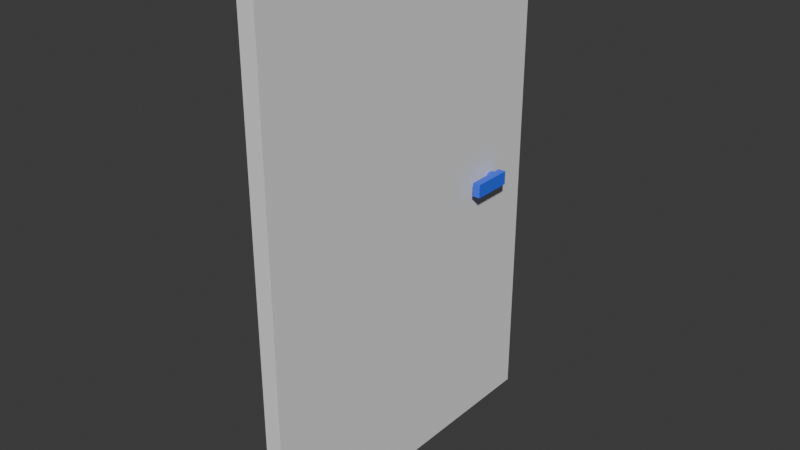 # Source: Door_Locked.blend  (saved by Blender 4.0.36; exported with 4.5.12 LTS)
import bpy
from mathutils import Matrix  # noqa: F401  (used for matrix-valued properties, if any)

bpy.ops.wm.read_factory_settings(use_empty=True)
scene = bpy.context.scene
scene.name = 'Scene'

# ---- collections
col_collection = bpy.data.collections.new('Collection'); scene.collection.children.link(col_collection)

# ---- materials (node trees are filled in below, after node groups)
mat_steel_door = bpy.data.materials.new('Steel_Door')
mat_steel_door.use_transparent_shadow = False
mat_locked_door_handle = bpy.data.materials.new('Locked_Door_Handle')
mat_locked_door_handle.use_transparent_shadow = False

# ---- material node trees
mat_steel_door.use_nodes = True; mat_steel_door.node_tree.nodes.clear()
_N = mat_steel_door.node_tree.nodes; _L = mat_steel_door.node_tree.links
n0 = _N.new('ShaderNodeBsdfPrincipled'); n0.name = 'Principled BSDF'; n0.location = (10, 300)
n0.inputs[0].default_value = (0.1986, 0.1828, 0.1719, 1.0)
n0.inputs[1].default_value = 0.4485
n0.inputs[2].default_value = 0.1753
n0.inputs[3].default_value = 1.45
n1 = _N.new('ShaderNodeOutputMaterial'); n1.name = 'Material Output'; n1.location = (300, 300)
_L.new(n0.outputs[0], n1.inputs[0])
n1.is_active_output = True
mat_locked_door_handle.use_nodes = True; mat_locked_door_handle.node_tree.nodes.clear()
_N = mat_locked_door_handle.node_tree.nodes; _L = mat_locked_door_handle.node_tree.links
n0 = _N.new('ShaderNodeBsdfPrincipled'); n0.name = 'Principled BSDF'; n0.location = (10, 300)
n0.inputs[0].default_value = (0.04505, 0.1352, 1.0, 1.0)
n0.inputs[3].default_value = 1.45
n1 = _N.new('ShaderNodeOutputMaterial'); n1.name = 'Material Output'; n1.location = (300, 300)
_L.new(n0.outputs[0], n1.inputs[0])
n1.is_active_output = True

# ---- world
world_world = bpy.data.worlds.new('World'); scene.world = world_world
world_world.use_nodes = True; world_world.node_tree.nodes.clear()
_N = world_world.node_tree.nodes; _L = world_world.node_tree.links
n0 = _N.new('ShaderNodeOutputWorld'); n0.name = 'World Output'; n0.location = (300, 300)
n1 = _N.new('ShaderNodeBackground'); n1.name = 'Background'; n1.location = (10, 300)
n1.inputs[0].default_value = (0.05088, 0.05088, 0.05088, 1.0)
_L.new(n1.outputs[0], n0.inputs[0])
n0.is_active_output = True
world_world.color = (0.05088, 0.05088, 0.05088)
world_world.use_sun_shadow = False
world_world.sun_shadow_jitter_overblur = 0.0

# ---- meshes
me_cube_002 = bpy.data.meshes.new('Cube.002')
me_cube_002.from_pydata([(5.082e-07, -0.0001047, 2.119), (-0.07029, -0.0001047, 2.119), (5.082e-07, 1.478, 2.119), (-0.07029, 1.478, 2.119), (4.156e-07, -0.0001047, -4.225e-05), (-0.07029, -0.0001047, -4.225e-05), (4.156e-07, 1.478, -4.225e-05), (-0.07029, 1.478, -4.225e-05), (0.05585, 1.276, 1.125), (-0.1249, 1.276, 1.125), (0.05585, 1.263, 1.102), (-0.1249, 1.263, 1.102), (0.05585, 1.236, 1.102), (-0.1249, 1.236, 1.102), (0.05585, 1.222, 1.125), (-0.1249, 1.222, 1.125), (0.05585, 1.236, 1.149), (-0.1249, 1.236, 1.149), (0.05585, 1.263, 1.149), (-0.1249, 1.263, 1.149), (-0.1543, 1.277, 1.16), (-0.1207, 1.277, 1.16), (-0.1543, 1.098, 1.16), (-0.1207, 1.098, 1.16), (-0.1543, 1.277, 1.101), (-0.1207, 1.277, 1.101), (-0.1543, 1.098, 1.101), (-0.1207, 1.098, 1.101), (0.04007, 1.277, 1.16), (0.07358, 1.277, 1.16), (0.04007, 1.098, 1.16), (0.07358, 1.098, 1.16), (0.04007, 1.277, 1.101), (0.07358, 1.277, 1.101), (0.04007, 1.098, 1.101), (0.07358, 1.098, 1.101)], [], [(0, 1, 3, 2), (2, 3, 7, 6), (6, 7, 5, 4), (4, 5, 1, 0), (2, 6, 4, 0), (7, 3, 1, 5), (8, 9, 11, 10), (10, 11, 13, 12), (12, 13, 15, 14), (14, 15, 17, 16), (11, 9, 19, 17, 15, 13), (16, 17, 19, 18), (18, 19, 9, 8), (8, 10, 12, 14, 16, 18), (20, 21, 23, 22), (22, 23, 27, 26), (26, 27, 25, 24), (24, 25, 21, 20), (22, 26, 24, 20), (27, 23, 21, 25), (28, 29, 31, 30), (30, 31, 35, 34), (34, 35, 33, 32), (32, 33, 29, 28), (30, 34, 32, 28), (35, 31, 29, 33)])
me_cube_002.polygons.foreach_set('material_index', [0, 0, 0, 0, 0, 0, 1, 1, 1, 1, 0, 1, 1, 0, 1, 1, 1, 1, 1, 1, 1, 1, 1, 1, 1, 1])
_uv = me_cube_002.uv_layers.new(name='UVMap')
_uv.uv.foreach_set('vector', [0.375, 0.0, 0.625, 0.0, 0.625, 0.25, 0.375, 0.25, 0.375, 0.25, 0.625, 0.25, 0.625, 0.5, 0.375, 0.5, 0.375, 0.5, 0.625, 0.5, 0.625, 0.75, 0.375, 0.75, 0.375, 0.75, 0.625, 0.75, 0.625, 1.0, 0.375, 1.0, 0.125, 0.5, 0.375, 0.5, 0.375, 0.75, 0.125, 0.75, 0.625, 0.5, 0.875, 0.5, 0.875, 0.75, 0.625, 0.75, 1.0, 0.5, 1.0, 1.0, 0.8333, 1.0, 0.8333, 0.5, 0.8333, 0.5, 0.8333, 1.0, 0.6667, 1.0, 0.6667, 0.5, 0.6667, 0.5, 0.6667, 1.0, 0.5, 1.0, 0.5, 0.5, 0.5, 0.5, 0.5, 1.0, 0.3333, 1.0, 0.3333, 0.5, 0.9578, 0.37, 0.75, 0.49, 0.5422, 0.37, 0.5422, 0.13, 0.75, 0.01, 0.9578, 0.13, 0.3333, 0.5, 0.3333, 1.0, 0.1667, 1.0, 0.1667, 0.5, 0.1667, 0.5, 0.1667, 1.0, -8.941e-08, 1.0, -8.941e-08, 0.5, 0.25, 0.49, 0.4578, 0.37, 0.4578, 0.13, 0.25, 0.01, 0.04215, 0.13, 0.04215, 0.37, 0.375, 0.0, 0.625, 0.0, 0.625, 0.25, 0.375, 0.25, 0.375, 0.25, 0.625, 0.25, 0.625, 0.5, 0.375, 0.5, 0.375, 0.5, 0.625, 0.5, 0.625, 0.75, 0.375, 0.75, 0.375, 0.75, 0.625, 0.75, 0.625, 1.0, 0.375, 1.0, 0.125, 0.5, 0.375, 0.5, 0.375, 0.75, 0.125, 0.75, 0.625, 0.5, 0.875, 0.5, 0.875, 0.75, 0.625, 0.75, 0.375, 0.0, 0.625, 0.0, 0.625, 0.25, 0.375, 0.25, 0.375, 0.25, 0.625, 0.25, 0.625, 0.5, 0.375, 0.5, 0.375, 0.5, 0.625, 0.5, 0.625, 0.75, 0.375, 0.75, 0.375, 0.75, 0.625, 0.75, 0.625, 1.0, 0.375, 1.0, 0.125, 0.5, 0.375, 0.5, 0.375, 0.75, 0.125, 0.75, 0.625, 0.5, 0.875, 0.5, 0.875, 0.75, 0.625, 0.75])
me_cube_002.materials.append(mat_steel_door)
me_cube_002.materials.append(mat_locked_door_handle)
me_cube_002.update()
me_cube = bpy.data.meshes.new('Cube')
me_cube.from_pydata([(-1.989, -0.02037, -0.09041), (-1.989, -0.02037, 1.91), (-1.989, 1.98, -0.09041), (-1.989, 1.98, 1.91), (0.01076, -0.02037, -0.09041), (0.01076, -0.02037, 1.91), (0.01076, 1.98, -0.09041), (0.01076, 1.98, 1.91)], [], [(0, 1, 3, 2), (2, 3, 7, 6), (6, 7, 5, 4), (4, 5, 1, 0), (2, 6, 4, 0), (7, 3, 1, 5)])
_uv = me_cube.uv_layers.new(name='UVMap')
_uv.uv.foreach_set('vector', [0.375, 0.0, 0.625, 0.0, 0.625, 0.25, 0.375, 0.25, 0.375, 0.25, 0.625, 0.25, 0.625, 0.5, 0.375, 0.5, 0.375, 0.5, 0.625, 0.5, 0.625, 0.75, 0.375, 0.75, 0.375, 0.75, 0.625, 0.75, 0.625, 1.0, 0.375, 1.0, 0.125, 0.5, 0.375, 0.5, 0.375, 0.75, 0.125, 0.75, 0.625, 0.5, 0.875, 0.5, 0.875, 0.75, 0.625, 0.75])
me_cube.update()

# ---- objects
ob_door_locked = bpy.data.objects.new('Door_Locked', me_cube_002)
ob_doorlocked_colonly = bpy.data.objects.new('DoorLocked_colonly', me_cube)

# ---- transforms, parenting, visibility, modifiers, constraints
ob_door_locked.location = (0.0, 0.0, 0.0)
ob_doorlocked_colonly.location = (0.009302, 0.001984, 1.836e-05)
ob_doorlocked_colonly.rotation_euler = (0.0, 1.571, 0.0)
ob_doorlocked_colonly.scale = (1.098, 0.7417, -0.03744)

# ---- collection membership
col_collection.objects.link(ob_door_locked)
col_collection.objects.link(ob_doorlocked_colonly)

# ---- scene / render settings (as saved in the file)
scene.frame_start = 1; scene.frame_end = 250; scene.frame_set(1)
scene.render.engine = 'BLENDER_EEVEE_NEXT'
scene.cycles.sampling_pattern = 'TABULATED_SOBOL'
bpy.context.view_layer.update()

# ---- added for rendering (the .blend has no active camera and no usable light): camera, sun
cam_auto = bpy.data.cameras.new('AutoCamera')
cam_auto.lens = 50.0
cam_auto.sensor_width = 36.0
cam_auto.clip_end = 1000.0
ob_auto_camera = bpy.data.objects.new('AutoCamera', cam_auto)
scene.collection.objects.link(ob_auto_camera)
ob_auto_camera.location = (2.42514, -2.22631, 3.05904)
ob_auto_camera.rotation_euler = (1.09748, -7.21219e-08, 0.694738)
scene.camera = ob_auto_camera
light_auto_sun = bpy.data.lights.new('AutoSun', 'SUN')
light_auto_sun.energy = 3.0
light_auto_sun.angle = 0.0523599
ob_auto_sun = bpy.data.objects.new('AutoSun', light_auto_sun)
scene.collection.objects.link(ob_auto_sun)
ob_auto_sun.rotation_euler = (0.872665, 0.174533, 0.523599)
bpy.context.view_layer.update()
